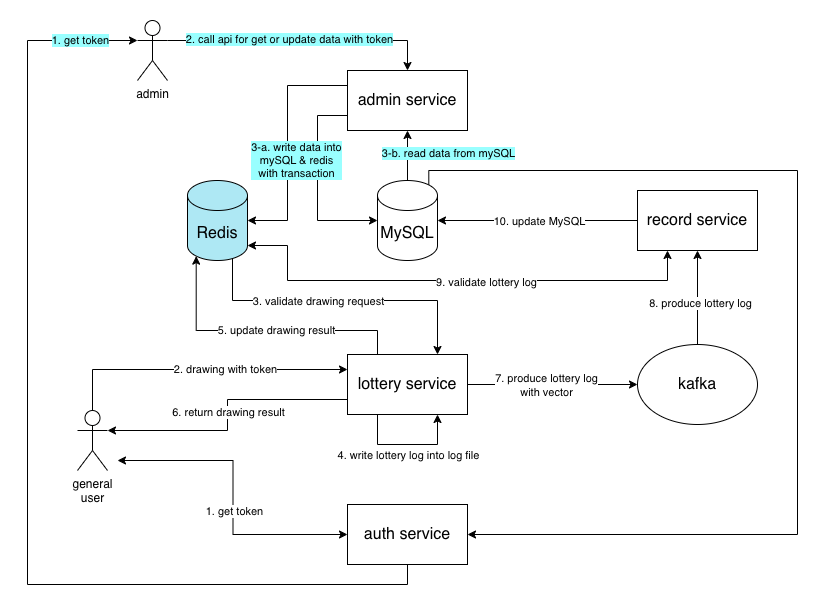

The diagram above was exported from draw.io. Its source (the exported page's mxGraphModel, read from the mxfile embedded in the PNG):
<mxGraphModel dx="934" dy="541" grid="1" gridSize="10" guides="1" tooltips="1" connect="1" arrows="1" fold="1" page="1" pageScale="1" pageWidth="827" pageHeight="1169" math="0" shadow="0">
  <root>
    <mxCell id="0" />
    <mxCell id="1" parent="0" />
    <mxCell id="6ig4a6ybgKpGqT-2_9pb-2" edge="1" parent="1" source="VnBVtuZGzjTBndaO6KtV-1" style="edgeStyle=orthogonalEdgeStyle;rounded=0;orthogonalLoop=1;jettySize=auto;html=1;exitX=0;exitY=0.75;exitDx=0;exitDy=0;entryX=0;entryY=0.5;entryDx=0;entryDy=0;entryPerimeter=0;" target="6ig4a6ybgKpGqT-2_9pb-1">
      <mxGeometry relative="1" as="geometry">
        <Array as="points">
          <mxPoint x="320" y="295" />
          <mxPoint x="320" y="400" />
        </Array>
      </mxGeometry>
    </mxCell>
    <mxCell id="VnBVtuZGzjTBndaO6KtV-1" parent="1" style="rounded=0;whiteSpace=wrap;html=1;" value="&lt;font style=&quot;font-size: 16px;&quot;&gt;admin service&lt;/font&gt;" vertex="1">
      <mxGeometry height="60" width="120" x="350" y="250" as="geometry" />
    </mxCell>
    <mxCell id="6ig4a6ybgKpGqT-2_9pb-15" edge="1" parent="1" source="6ig4a6ybgKpGqT-2_9pb-1" style="edgeStyle=orthogonalEdgeStyle;rounded=0;orthogonalLoop=1;jettySize=auto;html=1;exitX=0.5;exitY=0;exitDx=0;exitDy=0;exitPerimeter=0;entryX=0.5;entryY=1;entryDx=0;entryDy=0;" target="VnBVtuZGzjTBndaO6KtV-1">
      <mxGeometry relative="1" as="geometry" />
    </mxCell>
    <mxCell id="6ig4a6ybgKpGqT-2_9pb-16" connectable="0" parent="6ig4a6ybgKpGqT-2_9pb-15" style="edgeLabel;html=1;align=center;verticalAlign=middle;resizable=0;points=[];labelBackgroundColor=#99FFFF;" value="3-b. read data from mySQL" vertex="1">
      <mxGeometry relative="1" x="-0.04" y="2" as="geometry">
        <mxPoint x="42" y="-4" as="offset" />
      </mxGeometry>
    </mxCell>
    <mxCell id="6ig4a6ybgKpGqT-2_9pb-58" edge="1" parent="1" source="6ig4a6ybgKpGqT-2_9pb-1" style="edgeStyle=orthogonalEdgeStyle;rounded=0;orthogonalLoop=1;jettySize=auto;html=1;exitX=0.855;exitY=0;exitDx=0;exitDy=4.35;exitPerimeter=0;entryX=1;entryY=0.5;entryDx=0;entryDy=0;" target="6ig4a6ybgKpGqT-2_9pb-22">
      <mxGeometry relative="1" as="geometry">
        <Array as="points">
          <mxPoint x="431" y="350" />
          <mxPoint x="800" y="350" />
          <mxPoint x="800" y="714" />
        </Array>
        <mxPoint x="520" y="570" as="targetPoint" />
      </mxGeometry>
    </mxCell>
    <mxCell id="6ig4a6ybgKpGqT-2_9pb-59" connectable="0" parent="6ig4a6ybgKpGqT-2_9pb-58" style="edgeLabel;html=1;align=center;verticalAlign=middle;resizable=0;points=[];" value="&lt;span style=&quot;color: rgba(0, 0, 0, 0); font-family: monospace; font-size: 0px; text-align: start; background-color: rgb(236, 236, 236);&quot;&gt;%3CmxGraphModel%3E%3Croot%3E%3CmxCell%20id%3D%220%22%2F%3E%3CmxCell%20id%3D%221%22%20parent%3D%220%22%2F%3E%3CmxCell%20id%3D%222%22%20connectable%3D%220%22%20parent%3D%221%22%20style%3D%22edgeLabel%3Bhtml%3D1%3Balign%3Dcenter%3BverticalAlign%3Dmiddle%3Bresizable%3D0%3Bpoints%3D%5B%5D%3B%22%20value%3D%221.%20get%20token%22%20vertex%3D%221%22%3E%3CmxGeometry%20x%3D%22236.5%22%20y%3D%22690.5%22%20as%3D%22geometry%22%2F%3E%3C%2FmxCell%3E%3C%2Froot%3E%3C%2FmxGraphModel%3E&lt;/span&gt;" vertex="1">
      <mxGeometry relative="1" x="0.7215" y="2" as="geometry">
        <mxPoint as="offset" />
      </mxGeometry>
    </mxCell>
    <mxCell id="6ig4a6ybgKpGqT-2_9pb-1" parent="1" style="shape=cylinder3;whiteSpace=wrap;html=1;boundedLbl=1;backgroundOutline=1;size=15;" value="&lt;font style=&quot;font-size: 16px;&quot;&gt;MySQL&lt;/font&gt;" vertex="1">
      <mxGeometry height="80" width="60" x="380" y="360" as="geometry" />
    </mxCell>
    <mxCell id="6ig4a6ybgKpGqT-2_9pb-29" edge="1" parent="1" source="6ig4a6ybgKpGqT-2_9pb-3" style="edgeStyle=orthogonalEdgeStyle;rounded=0;orthogonalLoop=1;jettySize=auto;html=1;exitX=0.75;exitY=0.95;exitDx=0;exitDy=0;exitPerimeter=0;entryX=0.75;entryY=0;entryDx=0;entryDy=0;" target="6ig4a6ybgKpGqT-2_9pb-7">
      <mxGeometry relative="1" as="geometry">
        <Array as="points">
          <mxPoint x="235" y="480" />
          <mxPoint x="440" y="480" />
        </Array>
      </mxGeometry>
    </mxCell>
    <mxCell id="6ig4a6ybgKpGqT-2_9pb-30" connectable="0" parent="6ig4a6ybgKpGqT-2_9pb-29" style="edgeLabel;html=1;align=center;verticalAlign=middle;resizable=0;points=[];" value="3. validate drawing request" vertex="1">
      <mxGeometry relative="1" x="0.0703" y="-1" as="geometry">
        <mxPoint x="-33" y="-1" as="offset" />
      </mxGeometry>
    </mxCell>
    <mxCell id="6ig4a6ybgKpGqT-2_9pb-40" edge="1" parent="1" source="6ig4a6ybgKpGqT-2_9pb-3" style="edgeStyle=orthogonalEdgeStyle;rounded=0;orthogonalLoop=1;jettySize=auto;html=1;exitX=1;exitY=1;exitDx=0;exitDy=-15;exitPerimeter=0;entryX=0.25;entryY=1;entryDx=0;entryDy=0;startArrow=classic;startFill=1;" target="6ig4a6ybgKpGqT-2_9pb-11">
      <mxGeometry relative="1" as="geometry">
        <Array as="points">
          <mxPoint x="290" y="425" />
          <mxPoint x="290" y="460" />
          <mxPoint x="670" y="460" />
        </Array>
        <mxPoint x="480" y="450" as="targetPoint" />
      </mxGeometry>
    </mxCell>
    <mxCell id="6ig4a6ybgKpGqT-2_9pb-41" connectable="0" parent="6ig4a6ybgKpGqT-2_9pb-40" style="edgeLabel;html=1;align=center;verticalAlign=middle;resizable=0;points=[];" value="9. validate lottery log" vertex="1">
      <mxGeometry relative="1" x="0.1258" y="-1" as="geometry">
        <mxPoint as="offset" />
      </mxGeometry>
    </mxCell>
    <mxCell id="6ig4a6ybgKpGqT-2_9pb-3" parent="1" style="shape=cylinder3;whiteSpace=wrap;html=1;boundedLbl=1;backgroundOutline=1;size=15;fillColor=light-dark(#aee8f4, #ededed);" value="&lt;font style=&quot;font-size: 16px;&quot;&gt;Redis&lt;/font&gt;" vertex="1">
      <mxGeometry height="80" width="60" x="190" y="360" as="geometry" />
    </mxCell>
    <mxCell id="6ig4a6ybgKpGqT-2_9pb-4" edge="1" parent="1" source="VnBVtuZGzjTBndaO6KtV-1" style="edgeStyle=orthogonalEdgeStyle;rounded=0;orthogonalLoop=1;jettySize=auto;html=1;exitX=0;exitY=0.25;exitDx=0;exitDy=0;entryX=1;entryY=0.5;entryDx=0;entryDy=0;entryPerimeter=0;" target="6ig4a6ybgKpGqT-2_9pb-3">
      <mxGeometry relative="1" as="geometry">
        <Array as="points">
          <mxPoint x="290" y="265" />
          <mxPoint x="290" y="400" />
        </Array>
      </mxGeometry>
    </mxCell>
    <mxCell id="6ig4a6ybgKpGqT-2_9pb-10" edge="1" parent="1" source="6ig4a6ybgKpGqT-2_9pb-7" style="edgeStyle=orthogonalEdgeStyle;rounded=0;orthogonalLoop=1;jettySize=auto;html=1;exitX=1;exitY=0.5;exitDx=0;exitDy=0;entryX=0;entryY=0.5;entryDx=0;entryDy=0;" target="6ig4a6ybgKpGqT-2_9pb-9">
      <mxGeometry relative="1" as="geometry" />
    </mxCell>
    <mxCell id="6ig4a6ybgKpGqT-2_9pb-38" connectable="0" parent="6ig4a6ybgKpGqT-2_9pb-10" style="edgeLabel;html=1;align=center;verticalAlign=middle;resizable=0;points=[];" value="7. produce lottery log &lt;br&gt;with vector" vertex="1">
      <mxGeometry relative="1" x="-0.0857" as="geometry">
        <mxPoint as="offset" />
      </mxGeometry>
    </mxCell>
    <mxCell id="6ig4a6ybgKpGqT-2_9pb-36" edge="1" parent="1" source="6ig4a6ybgKpGqT-2_9pb-7" style="edgeStyle=orthogonalEdgeStyle;rounded=0;orthogonalLoop=1;jettySize=auto;html=1;exitX=0;exitY=0.75;exitDx=0;exitDy=0;entryX=1;entryY=0.3333333333333333;entryDx=0;entryDy=0;entryPerimeter=0;" target="6ig4a6ybgKpGqT-2_9pb-57">
      <mxGeometry relative="1" as="geometry">
        <mxPoint x="140" y="629" as="targetPoint" />
      </mxGeometry>
    </mxCell>
    <mxCell id="6ig4a6ybgKpGqT-2_9pb-37" connectable="0" parent="6ig4a6ybgKpGqT-2_9pb-36" style="edgeLabel;html=1;align=center;verticalAlign=middle;resizable=0;points=[];" value="6. return drawing result" vertex="1">
      <mxGeometry relative="1" x="-0.0231" as="geometry">
        <mxPoint as="offset" />
      </mxGeometry>
    </mxCell>
    <mxCell id="6ig4a6ybgKpGqT-2_9pb-7" parent="1" style="rounded=0;whiteSpace=wrap;html=1;" value="&lt;font style=&quot;font-size: 16px;&quot;&gt;lottery service&lt;/font&gt;" vertex="1">
      <mxGeometry height="60" width="120" x="350" y="534" as="geometry" />
    </mxCell>
    <mxCell id="6ig4a6ybgKpGqT-2_9pb-12" edge="1" parent="1" source="6ig4a6ybgKpGqT-2_9pb-9" style="edgeStyle=orthogonalEdgeStyle;rounded=0;orthogonalLoop=1;jettySize=auto;html=1;exitX=0.5;exitY=0;exitDx=0;exitDy=0;entryX=0.5;entryY=1;entryDx=0;entryDy=0;" target="6ig4a6ybgKpGqT-2_9pb-11">
      <mxGeometry relative="1" as="geometry" />
    </mxCell>
    <mxCell id="6ig4a6ybgKpGqT-2_9pb-42" connectable="0" parent="6ig4a6ybgKpGqT-2_9pb-12" style="edgeLabel;html=1;align=center;verticalAlign=middle;resizable=0;points=[];" value="8. produce lottery log" vertex="1">
      <mxGeometry relative="1" x="-0.1064" y="-2" as="geometry">
        <mxPoint as="offset" />
      </mxGeometry>
    </mxCell>
    <mxCell id="6ig4a6ybgKpGqT-2_9pb-9" parent="1" style="ellipse;whiteSpace=wrap;html=1;" value="&lt;font style=&quot;font-size: 16px;&quot;&gt;kafka&lt;/font&gt;" vertex="1">
      <mxGeometry height="80" width="120" x="640" y="524" as="geometry" />
    </mxCell>
    <mxCell id="6ig4a6ybgKpGqT-2_9pb-11" parent="1" style="rounded=0;whiteSpace=wrap;html=1;" value="&lt;font style=&quot;font-size: 16px;&quot;&gt;record service&lt;/font&gt;" vertex="1">
      <mxGeometry height="60" width="120" x="640" y="370" as="geometry" />
    </mxCell>
    <mxCell id="6ig4a6ybgKpGqT-2_9pb-13" edge="1" parent="1" source="6ig4a6ybgKpGqT-2_9pb-11" style="edgeStyle=orthogonalEdgeStyle;rounded=0;orthogonalLoop=1;jettySize=auto;html=1;exitX=0;exitY=0.5;exitDx=0;exitDy=0;entryX=1;entryY=0.5;entryDx=0;entryDy=0;entryPerimeter=0;" target="6ig4a6ybgKpGqT-2_9pb-1">
      <mxGeometry relative="1" as="geometry" />
    </mxCell>
    <mxCell id="6ig4a6ybgKpGqT-2_9pb-39" connectable="0" parent="6ig4a6ybgKpGqT-2_9pb-13" style="edgeLabel;html=1;align=center;verticalAlign=middle;resizable=0;points=[];" value="10. update MySQL" vertex="1">
      <mxGeometry relative="1" x="-0.01" as="geometry">
        <mxPoint as="offset" />
      </mxGeometry>
    </mxCell>
    <mxCell id="6ig4a6ybgKpGqT-2_9pb-17" connectable="0" parent="1" style="edgeLabel;html=1;align=center;verticalAlign=middle;resizable=0;points=[];labelBackgroundColor=#99FFFF;" value="3-a. write data into &lt;br&gt;mySQL &amp;amp; redis&lt;br&gt;with transaction" vertex="1">
      <mxGeometry x="360" y="340" as="geometry">
        <mxPoint x="-62" y="-1" as="offset" />
      </mxGeometry>
    </mxCell>
    <mxCell id="6ig4a6ybgKpGqT-2_9pb-23" edge="1" parent="1" style="edgeStyle=orthogonalEdgeStyle;rounded=0;orthogonalLoop=1;jettySize=auto;html=1;entryX=0;entryY=0.5;entryDx=0;entryDy=0;startArrow=classic;startFill=1;" target="6ig4a6ybgKpGqT-2_9pb-22">
      <mxGeometry relative="1" as="geometry">
        <mxPoint x="120" y="640" as="sourcePoint" />
      </mxGeometry>
    </mxCell>
    <mxCell id="6ig4a6ybgKpGqT-2_9pb-24" connectable="0" parent="6ig4a6ybgKpGqT-2_9pb-23" style="edgeLabel;html=1;align=center;verticalAlign=middle;resizable=0;points=[];" value="1. get token" vertex="1">
      <mxGeometry relative="1" x="0.0895" y="1" as="geometry">
        <mxPoint as="offset" />
      </mxGeometry>
    </mxCell>
    <mxCell id="6ig4a6ybgKpGqT-2_9pb-25" edge="1" parent="1" source="6ig4a6ybgKpGqT-2_9pb-57" style="edgeStyle=orthogonalEdgeStyle;rounded=0;orthogonalLoop=1;jettySize=auto;html=1;exitX=0.5;exitY=0;exitDx=0;exitDy=0;entryX=0;entryY=0.25;entryDx=0;entryDy=0;exitPerimeter=0;" target="6ig4a6ybgKpGqT-2_9pb-7">
      <mxGeometry relative="1" as="geometry">
        <Array as="points">
          <mxPoint x="95" y="549" />
        </Array>
        <mxPoint x="125" y="614" as="sourcePoint" />
      </mxGeometry>
    </mxCell>
    <mxCell id="6ig4a6ybgKpGqT-2_9pb-26" connectable="0" parent="6ig4a6ybgKpGqT-2_9pb-25" style="edgeLabel;html=1;align=center;verticalAlign=middle;resizable=0;points=[];" value="2. drawing with token" vertex="1">
      <mxGeometry relative="1" x="-0.1564" y="-2" as="geometry">
        <mxPoint x="48" y="-3" as="offset" />
      </mxGeometry>
    </mxCell>
    <mxCell id="6ig4a6ybgKpGqT-2_9pb-53" edge="1" parent="1" source="6ig4a6ybgKpGqT-2_9pb-22" style="edgeStyle=orthogonalEdgeStyle;rounded=0;orthogonalLoop=1;jettySize=auto;html=1;exitX=0.5;exitY=1;exitDx=0;exitDy=0;entryX=0;entryY=0.3333333333333333;entryDx=0;entryDy=0;entryPerimeter=0;" target="6ig4a6ybgKpGqT-2_9pb-48">
      <mxGeometry relative="1" as="geometry">
        <Array as="points">
          <mxPoint x="410" y="764" />
          <mxPoint x="30" y="764" />
          <mxPoint x="30" y="220" />
        </Array>
        <mxPoint x="130" y="310" as="targetPoint" />
      </mxGeometry>
    </mxCell>
    <mxCell id="6ig4a6ybgKpGqT-2_9pb-54" connectable="0" parent="6ig4a6ybgKpGqT-2_9pb-53" style="edgeLabel;html=1;align=center;verticalAlign=middle;resizable=0;points=[];labelBackgroundColor=#99FFFF;" value="1. get token" vertex="1">
      <mxGeometry relative="1" x="0.8899" y="1" as="geometry">
        <mxPoint as="offset" />
      </mxGeometry>
    </mxCell>
    <mxCell id="6ig4a6ybgKpGqT-2_9pb-22" parent="1" style="rounded=0;whiteSpace=wrap;html=1;" value="&lt;font style=&quot;font-size: 16px;&quot;&gt;auth service&lt;/font&gt;" vertex="1">
      <mxGeometry height="60" width="120" x="350" y="684" as="geometry" />
    </mxCell>
    <mxCell id="6ig4a6ybgKpGqT-2_9pb-31" edge="1" parent="1" source="6ig4a6ybgKpGqT-2_9pb-7" style="edgeStyle=orthogonalEdgeStyle;rounded=0;orthogonalLoop=1;jettySize=auto;html=1;exitX=0.25;exitY=0;exitDx=0;exitDy=0;entryX=0.145;entryY=1;entryDx=0;entryDy=-4.35;entryPerimeter=0;" target="6ig4a6ybgKpGqT-2_9pb-3">
      <mxGeometry relative="1" as="geometry">
        <Array as="points">
          <mxPoint x="380" y="510" />
          <mxPoint x="199" y="510" />
        </Array>
      </mxGeometry>
    </mxCell>
    <mxCell id="6ig4a6ybgKpGqT-2_9pb-32" connectable="0" parent="6ig4a6ybgKpGqT-2_9pb-31" style="edgeLabel;html=1;align=center;verticalAlign=middle;resizable=0;points=[];" value="5. update drawing result" vertex="1">
      <mxGeometry relative="1" x="-0.1" y="1" as="geometry">
        <mxPoint y="-2" as="offset" />
      </mxGeometry>
    </mxCell>
    <mxCell id="6ig4a6ybgKpGqT-2_9pb-33" edge="1" parent="1" source="6ig4a6ybgKpGqT-2_9pb-7" style="edgeStyle=orthogonalEdgeStyle;rounded=0;orthogonalLoop=1;jettySize=auto;html=1;exitX=0.25;exitY=1;exitDx=0;exitDy=0;entryX=0.75;entryY=1;entryDx=0;entryDy=0;" target="6ig4a6ybgKpGqT-2_9pb-7">
      <mxGeometry relative="1" as="geometry">
        <Array as="points">
          <mxPoint x="380" y="624" />
          <mxPoint x="440" y="624" />
        </Array>
      </mxGeometry>
    </mxCell>
    <mxCell id="6ig4a6ybgKpGqT-2_9pb-34" connectable="0" parent="6ig4a6ybgKpGqT-2_9pb-33" style="edgeLabel;html=1;align=center;verticalAlign=middle;resizable=0;points=[];" value="4. write lottery log into log file" vertex="1">
      <mxGeometry relative="1" x="-0.0333" y="2" as="geometry">
        <mxPoint x="2" y="12" as="offset" />
      </mxGeometry>
    </mxCell>
    <mxCell id="6ig4a6ybgKpGqT-2_9pb-55" edge="1" parent="1" source="6ig4a6ybgKpGqT-2_9pb-48" style="edgeStyle=orthogonalEdgeStyle;rounded=0;orthogonalLoop=1;jettySize=auto;html=1;exitX=1;exitY=0.3333333333333333;exitDx=0;exitDy=0;exitPerimeter=0;entryX=0.5;entryY=0;entryDx=0;entryDy=0;" target="VnBVtuZGzjTBndaO6KtV-1">
      <mxGeometry relative="1" as="geometry" />
    </mxCell>
    <mxCell id="6ig4a6ybgKpGqT-2_9pb-56" connectable="0" parent="6ig4a6ybgKpGqT-2_9pb-55" style="edgeLabel;html=1;align=center;verticalAlign=middle;resizable=0;points=[];labelBackgroundColor=light-dark(#99FFFF,#EDEDED);" value="2. call api for get or update data with token" vertex="1">
      <mxGeometry relative="1" x="-0.1037" y="2" as="geometry">
        <mxPoint as="offset" />
      </mxGeometry>
    </mxCell>
    <mxCell id="6ig4a6ybgKpGqT-2_9pb-48" parent="1" style="shape=umlActor;verticalLabelPosition=bottom;verticalAlign=top;html=1;outlineConnect=0;" value="admin" vertex="1">
      <mxGeometry height="60" width="30" x="140" y="200" as="geometry" />
    </mxCell>
    <mxCell id="6ig4a6ybgKpGqT-2_9pb-57" parent="1" style="shape=umlActor;verticalLabelPosition=bottom;verticalAlign=top;html=1;outlineConnect=0;" value="general&lt;br&gt;user" vertex="1">
      <mxGeometry height="60" width="30" x="80" y="590" as="geometry" />
    </mxCell>
  </root>
</mxGraphModel>